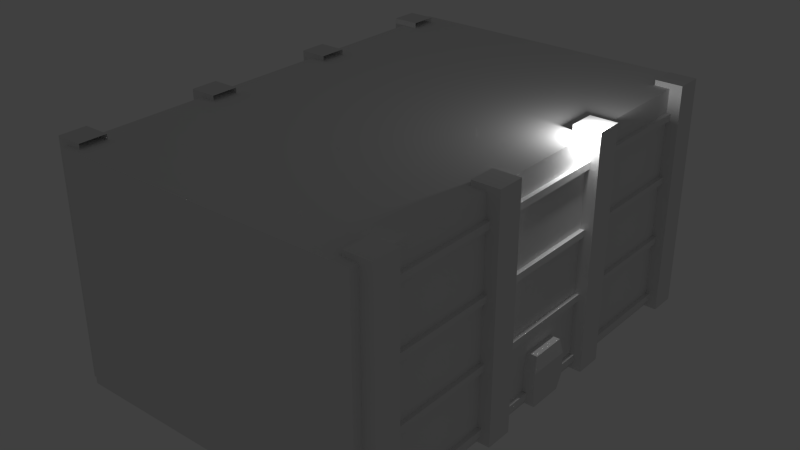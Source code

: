 # Source: movies.blend  (saved by Blender 2.70.0; exported with 4.5.12 LTS)
import bpy
from mathutils import Matrix  # noqa: F401  (used for matrix-valued properties, if any)

bpy.ops.wm.read_factory_settings(use_empty=True)
scene = bpy.context.scene
scene.name = 'Scene'

# ---- collections
col_collection_1 = bpy.data.collections.new('Collection 1'); scene.collection.children.link(col_collection_1)

# ---- world
world_world = bpy.data.worlds.new('World'); scene.world = world_world
world_world.color = (0.05088, 0.05088, 0.05088)
world_world.use_sun_shadow = False
world_world.sun_shadow_jitter_overblur = 0.0
world_world.cycles.sampling_method = 'MANUAL'
world_world.cycles.sample_map_resolution = 256

# ---- lights
light_lamp = bpy.data.lights.new('Lamp', 'POINT')
light_lamp.transmission_factor = 0.0
light_lamp.cutoff_distance = 30.0
light_lamp.energy = 100.0
light_lamp.shadow_buffer_clip_start = 1.001
light_lamp.shadow_soft_size = 0.1
light_lamp.shadow_maximum_resolution = 0.006
light_lamp.use_absolute_resolution = True
light_lamp.cycles.use_multiple_importance_sampling = False

# ---- meshes
me_cube_020 = bpy.data.meshes.new('Cube.020')
me_cube_020.from_pydata([(7.398, -19.95, -0.4211), (7.398, -19.95, 5.212), (-0.2348, -19.95, 5.212), (-0.2348, -19.95, -0.4211), (7.398, 2.615, -0.4211), (7.398, 2.615, 5.212), (-0.2348, 2.615, 5.212), (-0.2348, 2.615, -0.4211), (7.679, -20.01, 4.703), (7.679, -20.01, 5.028), (7.01, -20.01, 5.028), (7.01, -20.01, 4.703), (7.679, 3.126, 4.703), (7.679, 3.126, 5.028), (7.01, 3.126, 5.028), (7.01, 3.126, 4.703), (7.679, -20.01, 3.018), (7.679, -20.01, 3.342), (7.01, -20.01, 3.342), (7.01, -20.01, 3.018), (7.679, 3.126, 3.018), (7.679, 3.126, 3.342), (7.01, 3.126, 3.342), (7.01, 3.126, 3.018), (7.679, -20.01, 1.332), (7.679, -20.01, 1.656), (7.01, -20.01, 1.656), (7.01, -20.01, 1.332), (7.679, 3.126, 1.332), (7.679, 3.126, 1.656), (7.01, 3.126, 1.656), (7.01, 3.126, 1.332), (7.679, -20.01, -0.3533), (7.679, -20.01, -0.02915), (7.01, -20.01, -0.02915), (7.01, -20.01, -0.3533), (7.679, 3.126, -0.3533), (7.679, 3.126, -0.02915), (7.01, 3.126, -0.02915), (7.01, 3.126, -0.3533), (7.479, -0.3347, 4.716), (7.479, 0.3347, 4.716), (6.809, 0.3347, 4.716), (6.809, -0.3347, 4.716), (7.479, -0.3347, -0.05935), (7.479, 0.3347, -0.05935), (6.809, 0.3347, -0.05935), (6.809, -0.3347, -0.05935), (7.479, -6.627, 4.716), (7.479, -5.957, 4.716), (6.809, -5.957, 4.716), (6.809, -6.627, 4.716), (7.479, -6.627, -0.05935), (7.479, -5.957, -0.05935), (6.809, -5.957, -0.05935), (6.809, -6.627, -0.05935), (7.479, -12.92, 4.716), (7.479, -12.25, 4.716), (6.809, -12.25, 4.716), (6.809, -12.92, 4.716), (7.479, -12.92, -0.05936), (7.479, -12.25, -0.05936), (6.809, -12.25, -0.05936), (6.809, -12.92, -0.05936), (7.479, -19.21, 4.716), (7.479, -18.54, 4.716), (6.809, -18.54, 4.716), (6.809, -19.21, 4.716), (7.479, -19.21, -0.05936), (7.479, -18.54, -0.05936), (6.809, -18.54, -0.05936), (6.809, -19.21, -0.05936), (-0.5354, -20.01, 0.01292), (-0.5354, -20.01, -0.3112), (0.1339, -20.01, -0.3112), (0.1339, -20.01, 0.01292), (-0.5354, 3.126, 0.01292), (-0.5354, 3.126, -0.3112), (0.1339, 3.126, -0.3112), (0.1339, 3.126, 0.01292), (-0.5354, -20.01, 1.699), (-0.5354, -20.01, 1.374), (0.1339, -20.01, 1.374), (0.1339, -20.01, 1.699), (-0.5354, 3.126, 1.699), (-0.5354, 3.126, 1.374), (0.1339, 3.126, 1.374), (0.1339, 3.126, 1.699), (-0.5354, -20.01, 3.384), (-0.5354, -20.01, 3.06), (0.1339, -20.01, 3.06), (0.1339, -20.01, 3.384), (-0.5354, 3.126, 3.384), (-0.5354, 3.126, 3.06), (0.1339, 3.126, 3.06), (0.1339, 3.126, 3.384), (-0.5354, -20.01, 5.07), (-0.5354, -20.01, 4.746), (0.1339, -20.01, 4.746), (0.1339, -20.01, 5.07), (-0.5354, 3.126, 5.07), (-0.5354, 3.126, 4.746), (0.1339, 3.126, 4.746), (0.1339, 3.126, 5.07), (-0.3347, -0.3347, 0.0007219), (-0.3347, 0.3347, 0.0007219), (0.3347, 0.3347, 0.0007219), (0.3347, -0.3347, 0.0007219), (-0.3347, -0.3347, 4.776), (-0.3347, 0.3347, 4.776), (0.3347, 0.3347, 4.776), (0.3347, -0.3347, 4.776), (-0.3347, -6.627, 0.0007219), (-0.3347, -5.957, 0.0007219), (0.3347, -5.957, 0.0007219), (0.3347, -6.627, 0.0007219), (-0.3347, -6.627, 4.776), (-0.3347, -5.957, 4.776), (0.3347, -5.957, 4.776), (0.3347, -6.627, 4.776), (-0.3347, -12.92, 0.0007219), (-0.3347, -12.25, 0.0007219), (0.3347, -12.25, 0.0007219), (0.3347, -12.92, 0.0007219), (-0.3347, -12.92, 4.776), (-0.3347, -12.25, 4.776), (0.3347, -12.25, 4.776), (0.3347, -12.92, 4.776), (-0.3347, -19.21, 0.0007219), (-0.3347, -18.54, 0.0007219), (0.3347, -18.54, 0.0007219), (0.3347, -19.21, 0.0007219), (-0.3347, -19.21, 4.776), (-0.3347, -18.54, 4.776), (0.3347, -18.54, 4.776), (0.3347, -19.21, 4.776), (-0.01318, -19.94, 2.196), (-0.01318, -19.94, 2.621), (-0.4814, -19.94, 2.621), (-0.4814, -19.94, 2.196), (-0.01318, -14.79, 2.196), (-0.01318, -14.79, 2.621), (-0.4814, -14.79, 2.621), (-0.4814, -14.79, 2.196), (-0.01318, -14.79, 2.338), (-0.01318, -14.79, 2.479), (-0.01318, -19.94, 2.479), (-0.01318, -19.94, 2.338), (-0.4814, -14.79, 2.479), (-0.4814, -14.79, 2.338), (-0.4814, -19.94, 2.338), (-0.4814, -19.94, 2.479), (0.06031, -18.43, 2.146), (0.06031, -16.31, 2.146), (0.06031, -16.31, 2.671), (0.06031, -18.43, 2.671), (-0.5182, -16.31, 2.671), (-0.5182, -18.43, 2.671), (-0.5182, -16.31, 2.146), (-0.5182, -18.43, 2.146), (-0.5182, -16.31, 2.496), (-0.5182, -18.43, 2.496), (-0.5182, -16.31, 2.321), (-0.5182, -18.43, 2.321)], [], [(4, 5, 1, 0), (5, 6, 2, 1), (6, 7, 3, 2), (7, 4, 0, 3), (0, 1, 2, 3), (7, 6, 5, 4), (12, 13, 9, 8), (13, 14, 10, 9), (15, 12, 8, 11), (8, 9, 10, 11), (15, 14, 13, 12), (20, 21, 17, 16), (21, 22, 18, 17), (23, 20, 16, 19), (16, 17, 18, 19), (23, 22, 21, 20), (28, 29, 25, 24), (29, 30, 26, 25), (31, 28, 24, 27), (24, 25, 26, 27), (31, 30, 29, 28), (36, 37, 33, 32), (37, 38, 34, 33), (39, 36, 32, 35), (32, 33, 34, 35), (39, 38, 37, 36), (44, 45, 41, 40), (45, 46, 42, 41), (46, 47, 43, 42), (47, 44, 40, 43), (40, 41, 42, 43), (47, 46, 45, 44), (52, 53, 49, 48), (53, 54, 50, 49), (55, 52, 48, 51), (48, 49, 50, 51), (55, 54, 53, 52), (60, 61, 57, 56), (61, 62, 58, 57), (63, 60, 56, 59), (56, 57, 58, 59), (63, 62, 61, 60), (68, 69, 65, 64), (69, 70, 66, 65), (71, 68, 64, 67), (64, 65, 66, 67), (71, 70, 69, 68), (76, 77, 73, 72), (77, 78, 74, 73), (79, 76, 72, 75), (72, 73, 74, 75), (79, 78, 77, 76), (84, 85, 81, 80), (85, 86, 82, 81), (87, 84, 80, 83), (80, 81, 82, 83), (87, 86, 85, 84), (92, 93, 89, 88), (93, 94, 90, 89), (95, 92, 88, 91), (88, 89, 90, 91), (95, 94, 93, 92), (100, 101, 97, 96), (101, 102, 98, 97), (103, 100, 96, 99), (96, 97, 98, 99), (103, 102, 101, 100), (108, 109, 105, 104), (109, 110, 106, 105), (110, 111, 107, 106), (111, 108, 104, 107), (104, 105, 106, 107), (111, 110, 109, 108), (116, 117, 113, 112), (117, 118, 114, 113), (118, 119, 115, 114), (119, 116, 112, 115), (112, 113, 114, 115), (119, 118, 117, 116), (124, 125, 121, 120), (125, 126, 122, 121), (126, 127, 123, 122), (127, 124, 120, 123), (120, 121, 122, 123), (127, 126, 125, 124), (132, 133, 129, 128), (133, 134, 130, 129), (134, 135, 131, 130), (135, 132, 128, 131), (128, 129, 130, 131), (135, 134, 133, 132), (157, 161, 151, 138), (155, 157, 138, 137), (163, 159, 139, 150), (159, 152, 136, 139), (146, 137, 138, 151), (148, 142, 141, 145), (161, 163, 150, 151), (136, 147, 150, 139), (147, 146, 151, 150), (143, 149, 144, 140), (149, 148, 145, 144), (142, 148, 160, 156), (156, 160, 161, 157), (141, 142, 156, 154), (154, 156, 157, 155), (149, 143, 158, 162), (162, 158, 159, 163), (143, 140, 153, 158), (158, 153, 152, 159), (148, 149, 162, 160), (160, 162, 163, 161)])
_uv = me_cube_020.uv_layers.new(name='UVMap')
_uv.uv.foreach_set('vector', [0.5246, 0.0, 0.6661, 1.336e-07, 0.6661, 0.7027, 0.5246, 0.7027, 0.0, 1.485e-08, 0.1916, 0.0, 0.1916, 0.7027, 4.788e-08, 0.7027, 0.5246, 0.7027, 0.3832, 0.7027, 0.3832, 5.939e-08, 0.5246, 0.0, 0.3832, 0.7027, 0.1916, 0.7027, 0.1916, 0.0, 0.3832, 0.0, 0.3832, 0.9403, 0.2418, 0.9403, 0.2418, 0.7027, 0.3832, 0.7027, 0.1414, 0.9403, 1.197e-08, 0.9403, 0.0, 0.7027, 0.1414, 0.7027, 0.9675, 0.0, 0.9756, 0.0, 0.9756, 0.7205, 0.9675, 0.7205, 0.6829, 0.0, 0.6997, 0.0, 0.6997, 0.7205, 0.6829, 0.7205, 0.8173, 0.7205, 0.8005, 0.7205, 0.8005, 0.0, 0.8173, 0.0, 0.6747, 0.8691, 0.6829, 0.8691, 0.6829, 0.89, 0.6747, 0.89, 0.7078, 0.8691, 0.7159, 0.8691, 0.7159, 0.89, 0.7078, 0.89, 0.9512, 0.0, 0.9593, 5.939e-08, 0.9593, 0.7205, 0.9512, 0.7205, 0.7669, 0.0, 0.7837, 0.0, 0.7837, 0.7205, 0.7669, 0.7205, 0.8341, 0.7205, 0.8173, 0.7205, 0.8173, 0.0, 0.8341, 0.0, 0.4661, 0.8513, 0.4742, 0.8513, 0.4742, 0.8722, 0.4661, 0.8722, 0.6661, 0.8691, 0.6742, 0.8691, 0.6742, 0.89, 0.6661, 0.89, 0.9593, 0.0, 0.9675, 0.0, 0.9675, 0.7205, 0.9593, 0.7205, 0.7501, 0.0, 0.7669, 0.0, 0.7669, 0.7205, 0.7501, 0.7205, 0.8509, 0.7205, 0.8341, 0.7205, 0.8341, 0.0, 0.8509, 0.0, 0.4418, 0.8722, 0.4336, 0.8722, 0.4336, 0.8513, 0.4418, 0.8513, 0.4504, 0.8722, 0.4423, 0.8722, 0.4423, 0.8513, 0.4504, 0.8513, 0.943, 0.0, 0.9512, 0.0, 0.9512, 0.7205, 0.943, 0.7205, 0.6997, 0.0, 0.7165, 0.0, 0.7165, 0.7205, 0.6997, 0.7205, 0.9349, 0.7205, 0.9181, 0.7205, 0.9181, 0.0, 0.9349, 0.0, 0.4656, 0.8722, 0.4574, 0.8722, 0.4574, 0.8513, 0.4656, 0.8513, 0.491, 0.8722, 0.4829, 0.8722, 0.4829, 0.8513, 0.491, 0.8513, 0.4168, 0.7027, 0.4336, 0.7027, 0.4336, 0.8513, 0.4168, 0.8513, 0.6324, 0.7027, 0.6492, 0.7027, 0.6492, 0.8513, 0.6324, 0.8513, 0.491, 0.8513, 0.4742, 0.8513, 0.4742, 0.7027, 0.491, 0.7027, 0.3832, 0.7027, 0.4, 0.7027, 0.4, 0.8513, 0.3832, 0.8513, 0.6492, 0.8513, 0.6661, 0.8513, 0.6661, 0.8722, 0.6492, 0.8722, 0.6492, 0.8722, 0.6324, 0.8722, 0.6324, 0.8513, 0.6492, 0.8513, 0.4336, 0.7027, 0.4504, 0.7027, 0.4504, 0.8513, 0.4336, 0.8513, 0.6156, 0.7027, 0.6324, 0.7027, 0.6324, 0.8513, 0.6156, 0.8513, 0.5582, 0.7027, 0.575, 0.7027, 0.575, 0.8513, 0.5582, 0.8513, 0.3832, 0.8513, 0.4, 0.8513, 0.4, 0.8722, 0.3832, 0.8722, 0.1916, 0.8722, 0.1916, 0.8513, 0.2084, 0.8513, 0.2084, 0.8722, 0.1414, 0.7027, 0.1582, 0.7027, 0.1582, 0.8513, 0.1414, 0.8513, 0.2084, 0.8513, 0.1916, 0.8513, 0.1916, 0.7027, 0.2084, 0.7027, 0.5988, 0.7027, 0.6156, 0.7027, 0.6156, 0.8513, 0.5988, 0.8513, 0.1748, 0.8513, 0.1916, 0.8513, 0.1916, 0.8722, 0.1748, 0.8722, 0.5582, 0.8722, 0.5582, 0.8513, 0.575, 0.8513, 0.575, 0.8722, 0.1748, 0.7027, 0.1916, 0.7027, 0.1916, 0.8513, 0.1748, 0.8513, 0.6492, 0.7027, 0.6661, 0.7027, 0.6661, 0.8513, 0.6492, 0.8513, 0.575, 0.7027, 0.5918, 0.7027, 0.5918, 0.8513, 0.575, 0.8513, 0.491, 0.8513, 0.5078, 0.8513, 0.5078, 0.8722, 0.491, 0.8722, 0.6156, 0.8722, 0.6156, 0.8513, 0.6324, 0.8513, 0.6324, 0.8722, 0.9919, 0.7205, 0.9837, 0.7205, 0.9837, 0.0, 0.9919, 0.0, 0.8677, 0.7205, 0.8509, 0.7205, 0.8509, 0.0, 0.8677, 0.0, 0.7165, 0.0, 0.7333, 0.0, 0.7333, 0.7205, 0.7165, 0.7205, 0.2003, 0.8722, 0.2084, 0.8722, 0.2084, 0.893, 0.2003, 0.893, 0.2166, 0.8632, 0.2247, 0.8632, 0.2247, 0.884, 0.2166, 0.884, 0.9837, 0.7205, 0.9756, 0.7205, 0.9756, 0.0, 0.9837, 0.0, 0.8845, 0.7205, 0.8677, 0.7205, 0.8677, 0.0, 0.8845, 0.0, 0.7333, 0.0, 0.7501, 0.0, 0.7501, 0.7205, 0.7333, 0.7205, 0.6915, 0.8691, 0.6997, 0.8691, 0.6997, 0.89, 0.6915, 0.89, 0.1603, 0.8632, 0.1684, 0.8632, 0.1684, 0.884, 0.1603, 0.884, 1.0, 0.7205, 0.9919, 0.7205, 0.9919, 1.188e-07, 1.0, 0.0, 0.9013, 0.7205, 0.8845, 0.7205, 0.8845, 0.0, 0.9013, 0.0, 0.6661, 0.0, 0.6829, 0.0, 0.6829, 0.7205, 0.6661, 0.7205, 0.6829, 0.8691, 0.691, 0.8691, 0.691, 0.89, 0.6829, 0.89, 0.4824, 0.8722, 0.4742, 0.8722, 0.4742, 0.8513, 0.4824, 0.8513, 0.9349, 0.0, 0.943, 0.0, 0.943, 0.7205, 0.9349, 0.7205, 0.9181, 0.7205, 0.9013, 0.7205, 0.9013, 0.0, 0.9181, 0.0, 0.7837, 0.0, 0.8005, 0.0, 0.8005, 0.7205, 0.7837, 0.7205, 0.6997, 0.8691, 0.7078, 0.8691, 0.7078, 0.89, 0.6997, 0.89, 0.2084, 0.8632, 0.2166, 0.8632, 0.2166, 0.884, 0.2084, 0.884, 0.6997, 0.8691, 0.6829, 0.8691, 0.6829, 0.7205, 0.6997, 0.7205, 0.4168, 0.8513, 0.4, 0.8513, 0.4, 0.7027, 0.4168, 0.7027, 0.4742, 0.8513, 0.4574, 0.8513, 0.4574, 0.7027, 0.4742, 0.7027, 0.7333, 0.8691, 0.7165, 0.8691, 0.7165, 0.7205, 0.7333, 0.7205, 0.4336, 0.8722, 0.4168, 0.8722, 0.4168, 0.8513, 0.4336, 0.8513, 0.4, 0.8722, 0.4, 0.8513, 0.4168, 0.8513, 0.4168, 0.8722, 0.7669, 0.8691, 0.7501, 0.8691, 0.7501, 0.7205, 0.7669, 0.7205, 0.5246, 0.8513, 0.5078, 0.8513, 0.5078, 0.7027, 0.5246, 0.7027, 0.7837, 0.8691, 0.7669, 0.8691, 0.7669, 0.7205, 0.7837, 0.7205, 0.7501, 0.8691, 0.7333, 0.8691, 0.7333, 0.7205, 0.7501, 0.7205, 0.5246, 0.8722, 0.5078, 0.8722, 0.5078, 0.8513, 0.5246, 0.8513, 0.575, 0.8513, 0.5918, 0.8513, 0.5918, 0.8722, 0.575, 0.8722, 0.225, 0.7027, 0.2418, 0.7027, 0.2418, 0.8513, 0.225, 0.8513, 0.5078, 0.8513, 0.491, 0.8513, 0.491, 0.7027, 0.5078, 0.7027, 0.5246, 0.7027, 0.5414, 0.7027, 0.5414, 0.8513, 0.5246, 0.8513, 0.7165, 0.8691, 0.6997, 0.8691, 0.6997, 0.7205, 0.7165, 0.7205, 0.5988, 0.8513, 0.6156, 0.8513, 0.6156, 0.8722, 0.5988, 0.8722, 0.5414, 0.8513, 0.5414, 0.8722, 0.5246, 0.8722, 0.5246, 0.8513, 0.8005, 0.8691, 0.7837, 0.8691, 0.7837, 0.7205, 0.8005, 0.7205, 0.5582, 0.8513, 0.5414, 0.8513, 0.5414, 0.7027, 0.5582, 0.7027, 0.2418, 1.0, 0.225, 1.0, 0.225, 0.8513, 0.2418, 0.8513, 0.6829, 0.8691, 0.6661, 0.8691, 0.6661, 0.7205, 0.6829, 0.7205, 0.5582, 0.8722, 0.5414, 0.8722, 0.5414, 0.8513, 0.5582, 0.8513, 0.1582, 0.8513, 0.1582, 0.8722, 0.1414, 0.8722, 0.1414, 0.8513, 0.8005, 0.8338, 0.8049, 0.8338, 0.8053, 0.881, 0.8017, 0.881, 0.2084, 0.816, 0.2229, 0.816, 0.222, 0.8632, 0.2103, 0.8632, 0.8093, 0.8338, 0.8137, 0.8338, 0.8124, 0.881, 0.8089, 0.881, 0.1748, 0.7499, 0.1603, 0.7499, 0.1621, 0.7027, 0.1739, 0.7027, 0.6589, 0.8867, 0.6554, 0.8867, 0.6554, 0.8722, 0.6589, 0.8722, 0.1932, 0.8867, 0.1896, 0.8867, 0.1896, 0.8722, 0.1932, 0.8722, 0.8049, 0.8338, 0.8093, 0.8338, 0.8089, 0.881, 0.8053, 0.881, 0.6661, 0.8867, 0.6625, 0.8867, 0.6625, 0.8722, 0.6661, 0.8722, 0.6625, 0.8867, 0.6589, 0.8867, 0.6589, 0.8722, 0.6625, 0.8722, 0.2003, 0.8867, 0.1967, 0.8867, 0.1967, 0.8722, 0.2003, 0.8722, 0.1967, 0.8867, 0.1932, 0.8867, 0.1932, 0.8722, 0.1967, 0.8722, 0.8017, 0.7205, 0.8053, 0.7205, 0.8049, 0.7677, 0.8005, 0.7677, 0.8005, 0.7677, 0.8049, 0.7677, 0.8049, 0.8338, 0.8005, 0.8338, 0.2103, 0.7027, 0.222, 0.7027, 0.2229, 0.7499, 0.2084, 0.7499, 0.2084, 0.7499, 0.2229, 0.7499, 0.2229, 0.816, 0.2084, 0.816, 0.8089, 0.7205, 0.8124, 0.7205, 0.8137, 0.7677, 0.8093, 0.7677, 0.8093, 0.7677, 0.8137, 0.7677, 0.8137, 0.8338, 0.8093, 0.8338, 0.1739, 0.8632, 0.1621, 0.8632, 0.1603, 0.816, 0.1748, 0.816, 0.1748, 0.816, 0.1603, 0.816, 0.1603, 0.7499, 0.1748, 0.7499, 0.8053, 0.7205, 0.8089, 0.7205, 0.8093, 0.7677, 0.8049, 0.7677, 0.8049, 0.7677, 0.8093, 0.7677, 0.8093, 0.8338, 0.8049, 0.8338])
me_cube_020.use_remesh_preserve_volume = False
me_cube_020.use_remesh_preserve_attributes = False
me_cube_020.use_mirror_vertex_groups = False
me_cube_020.use_paint_bone_selection = False
me_cube_020.use_paint_mask = True
me_cube_020.update()

# ---- objects
ob_lamp = bpy.data.objects.new('Lamp', light_lamp)
ob_cube_070 = bpy.data.objects.new('Cube.070', me_cube_020)

# ---- transforms, parenting, visibility, modifiers, constraints
ob_lamp.location = (4.076, 1.005, 5.904)
ob_lamp.rotation_euler = (0.6503, 0.05522, 1.866)
ob_lamp.lock_rotations_4d = False
ob_lamp.empty_display_type = 'ARROWS'
ob_lamp.color = (0.0, 0.0, 0.0, 0.0)
ob_lamp.lineart.crease_threshold = 0.0
ob_cube_070.location = (3.651, -5.238, 4.98)
ob_cube_070.rotation_euler = (1.571, -0.0, 3.142)
ob_cube_070.scale = (1.0, 0.2496, 2.065)
ob_cube_070.lineart.crease_threshold = 0.0

# ---- collection membership
col_collection_1.objects.link(ob_lamp)
col_collection_1.objects.link(ob_cube_070)

# ---- scene / render settings (as saved in the file)
scene.frame_start = 1; scene.frame_end = 250; scene.frame_set(1)
scene.render.engine = 'BLENDER_EEVEE_NEXT'
scene.render.resolution_percentage = 50
scene.render.dither_intensity = 0.0
scene.cycles.use_denoising = False
scene.cycles.samples = 10
scene.cycles.sampling_pattern = 'TABULATED_SOBOL'
scene.cycles.light_sampling_threshold = 0.0
scene.cycles.use_adaptive_sampling = False
scene.cycles.use_light_tree = False
scene.cycles.blur_glossy = 0.0
scene.cycles.volume_bounces = 1
scene.cycles.pixel_filter_type = 'GAUSSIAN'
scene.cycles.sample_clamp_indirect = 0.0
scene.view_settings.view_transform = 'Standard'
bpy.context.view_layer.update()

# ---- added for rendering (the .blend has no active camera): camera
cam_auto = bpy.data.cameras.new('AutoCamera')
cam_auto.lens = 50.0
cam_auto.sensor_width = 36.0
cam_auto.clip_end = 1000.0
ob_auto_camera = bpy.data.objects.new('AutoCamera', cam_auto)
scene.collection.objects.link(ob_auto_camera)
ob_auto_camera.location = (14.298, -17.3538, 14.2477)
ob_auto_camera.rotation_euler = (1.09748, -7.21219e-08, 0.694738)
scene.camera = ob_auto_camera
bpy.context.view_layer.update()
